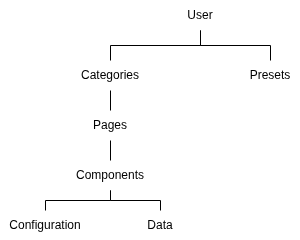

The diagram above was exported from draw.io. Its source (the exported page's mxGraphModel, read from the mxfile embedded in the PNG):
<mxGraphModel dx="1030" dy="590" grid="1" gridSize="10" guides="1" tooltips="1" connect="1" arrows="1" fold="1" page="1" pageScale="1" pageWidth="850" pageHeight="1100" math="0" shadow="0">
  <root>
    <mxCell id="0" />
    <mxCell id="1" parent="0" />
    <mxCell id="R3lzD773WMd4qm0ND9sc-1" parent="1" style="text;html=1;whiteSpace=wrap;strokeColor=none;fillColor=none;align=center;verticalAlign=middle;rounded=0;" value="User" vertex="1">
      <mxGeometry height="30" width="60" x="390" y="70" as="geometry" />
    </mxCell>
    <mxCell id="R3lzD773WMd4qm0ND9sc-2" parent="1" style="text;html=1;whiteSpace=wrap;strokeColor=none;fillColor=none;align=center;verticalAlign=middle;rounded=0;" value="Categories" vertex="1">
      <mxGeometry height="30" width="60" x="300" y="130" as="geometry" />
    </mxCell>
    <mxCell id="R3lzD773WMd4qm0ND9sc-3" parent="1" style="text;html=1;whiteSpace=wrap;strokeColor=none;fillColor=none;align=center;verticalAlign=middle;rounded=0;" value="Components" vertex="1">
      <mxGeometry height="30" width="60" x="300" y="230" as="geometry" />
    </mxCell>
    <mxCell id="R3lzD773WMd4qm0ND9sc-31" parent="1" style="text;html=1;whiteSpace=wrap;strokeColor=none;fillColor=none;align=center;verticalAlign=middle;rounded=0;" value="Pages" vertex="1">
      <mxGeometry height="30" width="60" x="300" y="180" as="geometry" />
    </mxCell>
    <mxCell id="R3lzD773WMd4qm0ND9sc-32" parent="1" style="text;html=1;whiteSpace=wrap;strokeColor=none;fillColor=none;align=center;verticalAlign=middle;rounded=0;" value="Configuration" vertex="1">
      <mxGeometry height="30" width="90" x="220" y="280" as="geometry" />
    </mxCell>
    <mxCell id="R3lzD773WMd4qm0ND9sc-33" parent="1" style="text;html=1;whiteSpace=wrap;strokeColor=none;fillColor=none;align=center;verticalAlign=middle;rounded=0;" value="Data" vertex="1">
      <mxGeometry height="30" width="90" x="335" y="280" as="geometry" />
    </mxCell>
    <mxCell id="R3lzD773WMd4qm0ND9sc-34" parent="1" style="text;html=1;whiteSpace=wrap;strokeColor=none;fillColor=none;align=center;verticalAlign=middle;rounded=0;" value="Presets" vertex="1">
      <mxGeometry height="30" width="60" x="460" y="130" as="geometry" />
    </mxCell>
    <mxCell id="R3lzD773WMd4qm0ND9sc-36" edge="1" parent="1" source="R3lzD773WMd4qm0ND9sc-2" style="endArrow=none;html=1;rounded=0;entryX=0.5;entryY=1;entryDx=0;entryDy=0;exitX=0.5;exitY=0;exitDx=0;exitDy=0;edgeStyle=orthogonalEdgeStyle;" target="R3lzD773WMd4qm0ND9sc-1" value="">
      <mxGeometry height="50" relative="1" width="50" as="geometry">
        <mxPoint x="240" y="360" as="sourcePoint" />
        <mxPoint x="290" y="310" as="targetPoint" />
      </mxGeometry>
    </mxCell>
    <mxCell id="R3lzD773WMd4qm0ND9sc-37" edge="1" parent="1" source="R3lzD773WMd4qm0ND9sc-31" style="endArrow=none;html=1;rounded=0;entryX=0.5;entryY=1;entryDx=0;entryDy=0;exitX=0.5;exitY=0;exitDx=0;exitDy=0;" target="R3lzD773WMd4qm0ND9sc-2" value="">
      <mxGeometry height="50" relative="1" width="50" as="geometry">
        <mxPoint x="240" y="360" as="sourcePoint" />
        <mxPoint x="290" y="310" as="targetPoint" />
      </mxGeometry>
    </mxCell>
    <mxCell id="R3lzD773WMd4qm0ND9sc-38" edge="1" parent="1" source="R3lzD773WMd4qm0ND9sc-3" style="endArrow=none;html=1;rounded=0;entryX=0.5;entryY=1;entryDx=0;entryDy=0;exitX=0.5;exitY=0;exitDx=0;exitDy=0;" target="R3lzD773WMd4qm0ND9sc-31" value="">
      <mxGeometry height="50" relative="1" width="50" as="geometry">
        <mxPoint x="240" y="360" as="sourcePoint" />
        <mxPoint x="290" y="310" as="targetPoint" />
      </mxGeometry>
    </mxCell>
    <mxCell id="R3lzD773WMd4qm0ND9sc-40" edge="1" parent="1" source="R3lzD773WMd4qm0ND9sc-32" style="endArrow=none;html=1;rounded=0;entryX=0.5;entryY=1;entryDx=0;entryDy=0;exitX=0.5;exitY=0;exitDx=0;exitDy=0;edgeStyle=orthogonalEdgeStyle;" target="R3lzD773WMd4qm0ND9sc-3" value="">
      <mxGeometry height="50" relative="1" width="50" as="geometry">
        <mxPoint x="240" y="360" as="sourcePoint" />
        <mxPoint x="290" y="310" as="targetPoint" />
      </mxGeometry>
    </mxCell>
    <mxCell id="R3lzD773WMd4qm0ND9sc-41" edge="1" parent="1" source="R3lzD773WMd4qm0ND9sc-33" style="endArrow=none;html=1;rounded=0;entryX=0.5;entryY=1;entryDx=0;entryDy=0;edgeStyle=orthogonalEdgeStyle;" target="R3lzD773WMd4qm0ND9sc-3" value="">
      <mxGeometry height="50" relative="1" width="50" as="geometry">
        <mxPoint x="260" y="370" as="sourcePoint" />
        <mxPoint x="310" y="320" as="targetPoint" />
      </mxGeometry>
    </mxCell>
    <mxCell id="R3lzD773WMd4qm0ND9sc-42" edge="1" parent="1" source="R3lzD773WMd4qm0ND9sc-34" style="endArrow=none;html=1;rounded=0;entryX=0.5;entryY=1;entryDx=0;entryDy=0;exitX=0.5;exitY=0;exitDx=0;exitDy=0;edgeStyle=orthogonalEdgeStyle;" target="R3lzD773WMd4qm0ND9sc-1" value="">
      <mxGeometry height="50" relative="1" width="50" as="geometry">
        <mxPoint x="510" y="370" as="sourcePoint" />
        <mxPoint x="560" y="320" as="targetPoint" />
      </mxGeometry>
    </mxCell>
  </root>
</mxGraphModel>